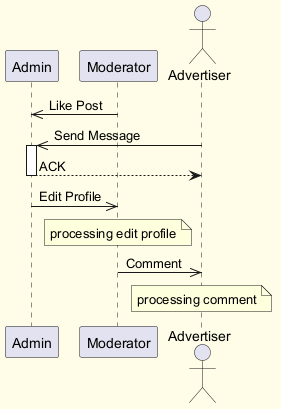

The diagram above was rendered by PlantUML. Its source (embedded in the PNG):
@startuml
skinparam backgroundColor #FFFDE7
skinparam classBackgroundColor #FFF9C4
skinparam classBorderColor #F57F17
participant "Admin" as A
participant "Moderator" as M
actor "Advertiser" as A2
M ->> A : Like Post
A2 ->> A : Send Message
activate A
A --> A2 : ACK
deactivate A
A ->> M : Edit Profile
note over M : processing edit profile
M ->> A2 : Comment
note over A2 : processing comment
@enduml